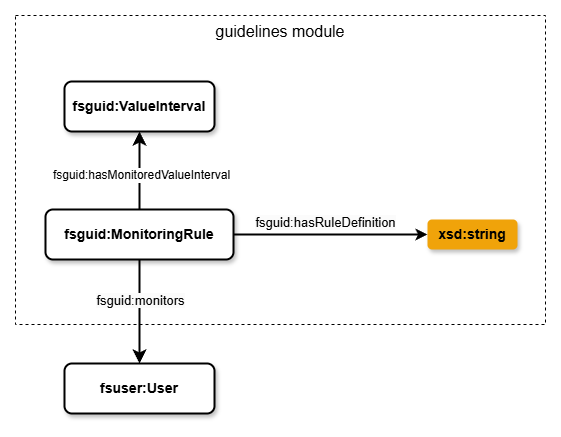

The diagram above was exported from draw.io. Its source (the exported page's mxGraphModel, read from the mxfile embedded in the PNG):
<mxGraphModel dx="1135" dy="1062" grid="1" gridSize="10" guides="1" tooltips="1" connect="1" arrows="1" fold="1" page="1" pageScale="1" pageWidth="630" pageHeight="570" math="0" shadow="0">
  <root>
    <mxCell id="0" />
    <mxCell id="1" parent="0" />
    <mxCell id="6KeXMVlzPqNMhRWQpXNP-1" value="guidelines module" style="rounded=0;whiteSpace=wrap;html=1;fontSize=16;verticalAlign=top;fillColor=none;dashed=1;" parent="1" vertex="1">
      <mxGeometry x="50" y="111" width="530" height="309" as="geometry" />
    </mxCell>
    <mxCell id="uoX71ojnxxNDXgf6RrDz-1" style="edgeStyle=none;shape=connector;curved=1;rounded=0;orthogonalLoop=1;jettySize=auto;html=1;exitX=0.5;exitY=0;exitDx=0;exitDy=0;strokeColor=default;strokeWidth=2;align=center;verticalAlign=middle;fontFamily=Helvetica;fontSize=12;fontColor=default;labelBackgroundColor=default;startSize=8;endArrow=classic;endSize=8;" edge="1" parent="1" source="6KeXMVlzPqNMhRWQpXNP-3" target="6KeXMVlzPqNMhRWQpXNP-6">
      <mxGeometry relative="1" as="geometry" />
    </mxCell>
    <mxCell id="uoX71ojnxxNDXgf6RrDz-2" value="fsguid:hasMonitoredValueInterval" style="edgeLabel;html=1;align=center;verticalAlign=middle;resizable=0;points=[];fontFamily=Helvetica;fontSize=12;fontColor=default;labelBackgroundColor=default;" vertex="1" connectable="0" parent="uoX71ojnxxNDXgf6RrDz-1">
      <mxGeometry x="-0.1026" y="-1" relative="1" as="geometry">
        <mxPoint as="offset" />
      </mxGeometry>
    </mxCell>
    <mxCell id="6KeXMVlzPqNMhRWQpXNP-3" value="&lt;span style=&quot;text-align: left;&quot;&gt;fsguid:MonitoringRule&lt;/span&gt;" style="rounded=1;whiteSpace=wrap;html=1;strokeColor=default;strokeWidth=2;align=center;verticalAlign=middle;fontFamily=Helvetica;fontSize=14;fontColor=default;fillColor=default;shadow=1;fontStyle=1;" parent="1" vertex="1">
      <mxGeometry x="80" y="305" width="188" height="50" as="geometry" />
    </mxCell>
    <mxCell id="6KeXMVlzPqNMhRWQpXNP-6" value="&lt;span style=&quot;text-align: left;&quot;&gt;fsguid:ValueInterval&lt;/span&gt;" style="rounded=1;whiteSpace=wrap;html=1;strokeColor=default;strokeWidth=2;align=center;verticalAlign=middle;fontFamily=Helvetica;fontSize=14;fontColor=default;fillColor=default;shadow=1;fontStyle=1;" parent="1" vertex="1">
      <mxGeometry x="99" y="177" width="150" height="50" as="geometry" />
    </mxCell>
    <mxCell id="6KeXMVlzPqNMhRWQpXNP-7" style="edgeStyle=none;curved=1;rounded=0;orthogonalLoop=1;jettySize=auto;html=1;exitX=0.5;exitY=1;exitDx=0;exitDy=0;fontSize=12;startSize=8;endSize=8;entryX=0.5;entryY=0;entryDx=0;entryDy=0;strokeWidth=2;" parent="1" source="6KeXMVlzPqNMhRWQpXNP-3" target="1qINCZ88cgaPuHhv1trk-1" edge="1">
      <mxGeometry relative="1" as="geometry">
        <mxPoint x="400" y="240" as="sourcePoint" />
        <mxPoint x="174" y="388" as="targetPoint" />
      </mxGeometry>
    </mxCell>
    <mxCell id="6KeXMVlzPqNMhRWQpXNP-8" value="&lt;span style=&quot;text-align: left; text-wrap-mode: wrap; background-color: rgb(251, 251, 251);&quot;&gt;fsguid:monitors&lt;/span&gt;" style="edgeLabel;html=1;align=center;verticalAlign=middle;resizable=0;points=[];fontSize=13;" parent="6KeXMVlzPqNMhRWQpXNP-7" connectable="0" vertex="1">
      <mxGeometry x="-0.0359" y="2" relative="1" as="geometry">
        <mxPoint x="-2" y="-10" as="offset" />
      </mxGeometry>
    </mxCell>
    <mxCell id="6KeXMVlzPqNMhRWQpXNP-9" value="&lt;span style=&quot;font-size: 14px;&quot;&gt;xsd:string&lt;/span&gt;" style="rounded=1;whiteSpace=wrap;html=1;strokeWidth=1;fontStyle=1;shadow=1;fontSize=10;strokeColor=none;fillColor=#F0A30A;" parent="1" vertex="1">
      <mxGeometry x="462" y="315" width="90" height="30" as="geometry" />
    </mxCell>
    <mxCell id="6KeXMVlzPqNMhRWQpXNP-10" value="&lt;span style=&quot;text-align: left; text-wrap-mode: wrap; background-color: rgb(251, 251, 251);&quot;&gt;fsguid:hasRuleDefinition&lt;/span&gt;" style="edgeStyle=none;orthogonalLoop=1;jettySize=auto;html=1;rounded=0;fontSize=13;strokeWidth=2;exitX=1;exitY=0.5;exitDx=0;exitDy=0;" parent="1" source="6KeXMVlzPqNMhRWQpXNP-3" target="6KeXMVlzPqNMhRWQpXNP-9" edge="1">
      <mxGeometry x="-0.0515" y="12" width="100" relative="1" as="geometry">
        <mxPoint x="-28" y="361" as="sourcePoint" />
        <mxPoint x="358" y="417" as="targetPoint" />
        <Array as="points" />
        <mxPoint as="offset" />
      </mxGeometry>
    </mxCell>
    <mxCell id="1qINCZ88cgaPuHhv1trk-1" value="&lt;span style=&quot;text-align: left;&quot;&gt;fsuser:User&lt;/span&gt;" style="rounded=1;whiteSpace=wrap;html=1;strokeColor=default;strokeWidth=2;align=center;verticalAlign=middle;fontFamily=Helvetica;fontSize=14;fontColor=default;fillColor=default;shadow=1;fontStyle=1;" parent="1" vertex="1">
      <mxGeometry x="99" y="459" width="150" height="50" as="geometry" />
    </mxCell>
  </root>
</mxGraphModel>